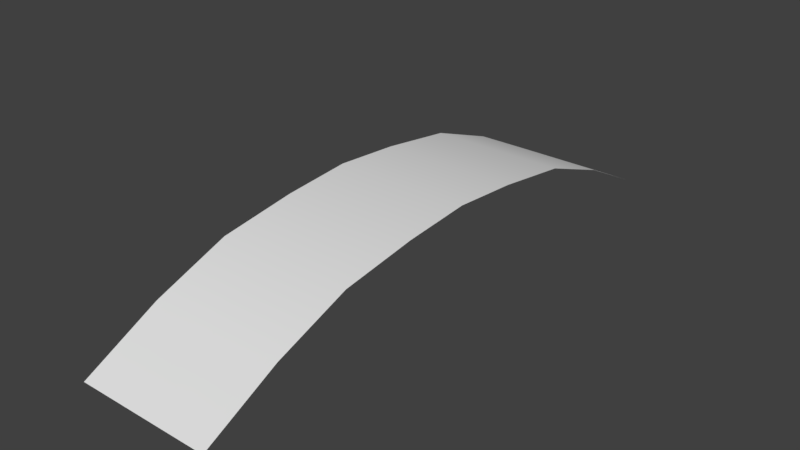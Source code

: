# Source: trajectory-plane.blend  (saved by Blender 2.78.0; exported with 4.5.12 LTS)
import bpy
from mathutils import Matrix  # noqa: F401  (used for matrix-valued properties, if any)

bpy.ops.wm.read_factory_settings(use_empty=True)
scene = bpy.context.scene
scene.name = 'Scene'

# ---- collections
col_collection_1 = bpy.data.collections.new('Collection 1'); scene.collection.children.link(col_collection_1)

# ---- world
world_world = bpy.data.worlds.new('World'); scene.world = world_world
world_world.color = (0.05088, 0.05088, 0.05088)
world_world.use_sun_shadow = False
world_world.sun_shadow_jitter_overblur = 0.0
world_world.cycles.sampling_method = 'MANUAL'

# ---- meshes
me_plane = bpy.data.meshes.new('Plane')
me_plane.from_pydata([(-1.0, -1.0, 1.04), (1.0, -1.0, 1.04), (-1.0, 1.0, 1.04), (1.0, 1.0, 1.04), (-1.0, -3.239, 0.4769), (1.0, -3.239, 0.4769), (-1.0, -4.346, -0.07985), (1.0, -4.346, -0.07985), (-1.0, 3.239, 0.4769), (1.0, 3.239, 0.4769), (-1.0, 4.346, -0.07985), (1.0, 4.346, -0.07985), (-1.0, 0.0, 1.117), (1.0, 0.0, 1.117), (1.0, -2.143, 0.8809), (-1.0, -2.143, 0.8809), (-1.0, 2.143, 0.8809), (1.0, 2.143, 0.8809)], [], [(12, 13, 3, 2), (14, 15, 4, 5), (5, 4, 6, 7), (16, 17, 9, 8), (8, 9, 11, 10), (0, 1, 13, 12), (1, 0, 15, 14), (2, 3, 17, 16)])
me_plane.polygons.foreach_set('use_smooth', [True] * 8)
_uv = me_plane.uv_layers.new(name='UVMap')
_uv.uv.foreach_set('vector', [1.0, 0.4733, 1.788e-07, 0.4733, 1.192e-07, 0.36, 1.0, 0.36, 2.682e-07, 0.7251, 1.0, 0.7251, 1.0, 0.8602, 3.278e-07, 0.8602, 3.278e-07, 0.8602, 1.0, 0.8602, 1.0, 1.0, 3.576e-07, 1.0, 1.0, 0.232, 5.96e-08, 0.232, 5.96e-08, 0.115, 1.0, 0.115, 1.0, 0.115, 5.96e-08, 0.115, 0.0, 0.0, 1.0, 0.0, 1.0, 0.5901, 2.086e-07, 0.5901, 1.788e-07, 0.4733, 1.0, 0.4733, 2.086e-07, 0.5901, 1.0, 0.5901, 1.0, 0.7251, 2.682e-07, 0.7251, 1.0, 0.36, 1.192e-07, 0.36, 5.96e-08, 0.232, 1.0, 0.232])
me_plane.use_remesh_preserve_volume = False
me_plane.use_remesh_preserve_attributes = False
me_plane.use_mirror_vertex_groups = False
me_plane.update()

# ---- objects
ob_trajectory_plane = bpy.data.objects.new('trajectory-plane', me_plane)

# ---- transforms, parenting, visibility, modifiers, constraints
ob_trajectory_plane.location = (0.0, 0.0, 0.0)
ob_trajectory_plane.lineart.crease_threshold = 0.0

# ---- collection membership
col_collection_1.objects.link(ob_trajectory_plane)

# ---- scene / render settings (as saved in the file)
scene.frame_start = 1; scene.frame_end = 250; scene.frame_set(1)
scene.render.engine = 'BLENDER_EEVEE_NEXT'
scene.render.resolution_percentage = 50
scene.render.dither_intensity = 0.0
scene.cycles.use_denoising = False
scene.cycles.samples = 128
scene.cycles.sampling_pattern = 'TABULATED_SOBOL'
scene.cycles.light_sampling_threshold = 0.0
scene.cycles.use_adaptive_sampling = False
scene.cycles.use_light_tree = False
scene.cycles.blur_glossy = 0.0
scene.cycles.sample_clamp_indirect = 0.0
scene.view_settings.view_transform = 'Standard'
bpy.context.view_layer.update()

# ---- added for rendering (the .blend has no active camera and no usable light): camera, sun
cam_auto = bpy.data.cameras.new('AutoCamera')
cam_auto.lens = 50.0
cam_auto.sensor_width = 36.0
cam_auto.clip_end = 1000.0
ob_auto_camera = bpy.data.objects.new('AutoCamera', cam_auto)
scene.collection.objects.link(ob_auto_camera)
ob_auto_camera.location = (8.32569, -9.99082, 7.17889)
ob_auto_camera.rotation_euler = (1.09748, -7.21219e-08, 0.694738)
scene.camera = ob_auto_camera
light_auto_sun = bpy.data.lights.new('AutoSun', 'SUN')
light_auto_sun.energy = 3.0
light_auto_sun.angle = 0.0523599
ob_auto_sun = bpy.data.objects.new('AutoSun', light_auto_sun)
scene.collection.objects.link(ob_auto_sun)
ob_auto_sun.rotation_euler = (0.872665, 0.174533, 0.523599)
bpy.context.view_layer.update()
